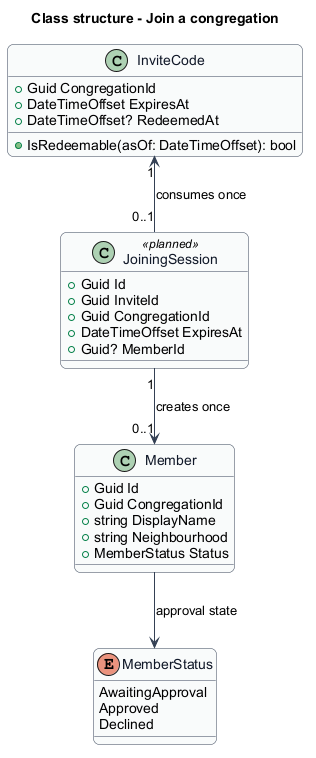

The diagram above was rendered by PlantUML. Its source (embedded in the PNG):
@startuml
skinparam backgroundColor #FFFFFF
skinparam shadowing false
skinparam roundcorner 12
skinparam defaultFontName Arial
skinparam ArrowColor #344054
skinparam rectangle {
  BorderColor #344054
  FontColor #101828
}
skinparam package {
  BorderColor #667085
  FontColor #101828
  BackgroundColor #F9FAFB
}
skinparam class {
  BorderColor #344054
  FontColor #101828
  BackgroundColor #F9FAFB
}
title Class structure - Join a congregation
class InviteCode {
  +Guid CongregationId
  +DateTimeOffset ExpiresAt
  +DateTimeOffset? RedeemedAt
  +IsRedeemable(asOf: DateTimeOffset): bool
}
class JoiningSession <<planned>> {
  +Guid Id
  +Guid InviteId
  +Guid CongregationId
  +DateTimeOffset ExpiresAt
  +Guid? MemberId
}
class Member {
  +Guid Id
  +Guid CongregationId
  +string DisplayName
  +string Neighbourhood
  +MemberStatus Status
}
enum MemberStatus {
  AwaitingApproval
  Approved
  Declined
}
InviteCode "1" <-- "0..1" JoiningSession : consumes once
JoiningSession "1" --> "0..1" Member : creates once
Member --> MemberStatus : approval state
@enduml